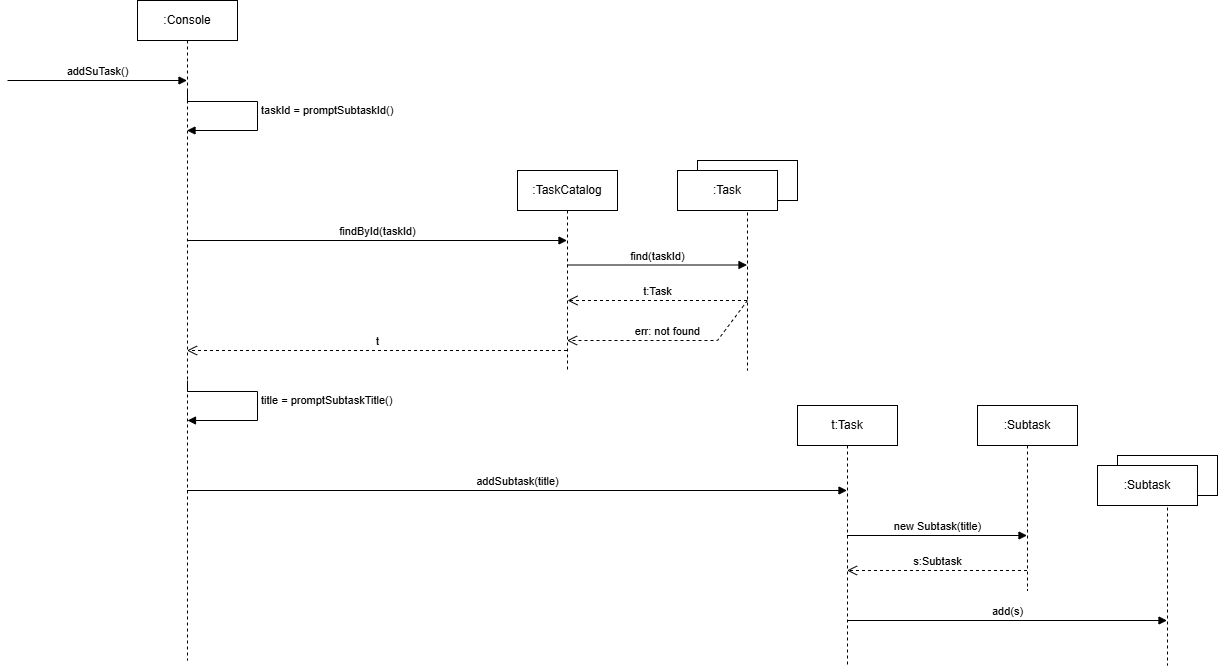

The diagram above was exported from draw.io. Its source (the exported page's mxGraphModel, read from the mxfile embedded in the PNG):
<mxGraphModel dx="1627" dy="844" grid="1" gridSize="10" guides="1" tooltips="1" connect="1" arrows="1" fold="1" page="1" pageScale="1" pageWidth="827" pageHeight="1169" math="0" shadow="0">
  <root>
    <mxCell id="0" />
    <mxCell id="1" parent="0" />
    <mxCell id="bP-RfpNvXQ2B6DFIPbiK-1" parent="1" style="shape=umlLifeline;perimeter=lifelinePerimeter;whiteSpace=wrap;html=1;container=1;dropTarget=0;collapsible=0;recursiveResize=0;outlineConnect=0;portConstraint=eastwest;newEdgeStyle={&quot;curved&quot;:0,&quot;rounded&quot;:0};" value=":Console" vertex="1">
      <mxGeometry height="660" width="100" x="380" y="180" as="geometry" />
    </mxCell>
    <mxCell id="bP-RfpNvXQ2B6DFIPbiK-2" edge="1" parent="1" style="html=1;verticalAlign=bottom;endArrow=block;curved=0;rounded=0;" value="addSuTask()">
      <mxGeometry relative="1" width="80" as="geometry">
        <mxPoint x="250" y="260" as="sourcePoint" />
        <mxPoint x="429.5" y="260" as="targetPoint" />
      </mxGeometry>
    </mxCell>
    <mxCell id="bP-RfpNvXQ2B6DFIPbiK-3" parent="1" style="shape=umlLifeline;perimeter=lifelinePerimeter;whiteSpace=wrap;html=1;container=1;dropTarget=0;collapsible=0;recursiveResize=0;outlineConnect=0;portConstraint=eastwest;newEdgeStyle={&quot;curved&quot;:0,&quot;rounded&quot;:0};" value=":TaskCatalog" vertex="1">
      <mxGeometry height="200" width="100" x="760" y="350" as="geometry" />
    </mxCell>
    <mxCell id="bP-RfpNvXQ2B6DFIPbiK-4" edge="1" parent="1" style="html=1;verticalAlign=bottom;endArrow=block;curved=0;rounded=0;" value="findById(taskId)">
      <mxGeometry relative="1" width="80" as="geometry">
        <mxPoint x="430" y="420" as="sourcePoint" />
        <mxPoint x="809.5" y="420" as="targetPoint" />
      </mxGeometry>
    </mxCell>
    <mxCell id="bP-RfpNvXQ2B6DFIPbiK-5" edge="1" parent="1" style="html=1;align=left;spacingLeft=2;endArrow=block;rounded=0;edgeStyle=orthogonalEdgeStyle;curved=0;rounded=0;exitX=0.5;exitY=0.4;exitDx=0;exitDy=0;exitPerimeter=0;" target="bP-RfpNvXQ2B6DFIPbiK-1" value="taskId = promptSubtaskId()">
      <mxGeometry relative="1" as="geometry">
        <Array as="points">
          <mxPoint x="430" y="281" />
          <mxPoint x="500" y="281" />
          <mxPoint x="500" y="310" />
        </Array>
        <mxPoint x="430" y="270" as="sourcePoint" />
        <mxPoint x="440" y="300" as="targetPoint" />
      </mxGeometry>
    </mxCell>
    <mxCell id="bP-RfpNvXQ2B6DFIPbiK-6" parent="1" style="shape=umlLifeline;perimeter=lifelinePerimeter;whiteSpace=wrap;html=1;container=1;dropTarget=0;collapsible=0;recursiveResize=0;outlineConnect=0;portConstraint=eastwest;newEdgeStyle={&quot;curved&quot;:0,&quot;rounded&quot;:0};" value="t:Task" vertex="1">
      <mxGeometry height="260" width="100" x="1040" y="585" as="geometry" />
    </mxCell>
    <mxCell id="bP-RfpNvXQ2B6DFIPbiK-7" edge="1" parent="1" style="html=1;verticalAlign=bottom;endArrow=open;dashed=1;endSize=8;curved=0;rounded=0;" value="t">
      <mxGeometry relative="1" as="geometry">
        <mxPoint as="offset" />
        <mxPoint x="809.5" y="530" as="sourcePoint" />
        <mxPoint x="429.5" y="530" as="targetPoint" />
      </mxGeometry>
    </mxCell>
    <mxCell id="bP-RfpNvXQ2B6DFIPbiK-10" edge="1" parent="1" style="html=1;verticalAlign=bottom;endArrow=block;curved=0;rounded=0;" target="bP-RfpNvXQ2B6DFIPbiK-6" value="addSubtask(title)">
      <mxGeometry relative="1" width="80" as="geometry">
        <mxPoint x="429.5" y="670" as="sourcePoint" />
        <mxPoint x="1199.5" y="670" as="targetPoint" />
      </mxGeometry>
    </mxCell>
    <mxCell id="bP-RfpNvXQ2B6DFIPbiK-11" edge="1" parent="1" style="html=1;align=left;spacingLeft=2;endArrow=block;rounded=0;edgeStyle=orthogonalEdgeStyle;curved=0;rounded=0;exitX=0.5;exitY=0.4;exitDx=0;exitDy=0;exitPerimeter=0;" value="title = promptSubtaskTitle()">
      <mxGeometry relative="1" as="geometry">
        <mxPoint as="offset" />
        <Array as="points">
          <mxPoint x="430" y="571" />
          <mxPoint x="500" y="571" />
          <mxPoint x="500" y="600" />
        </Array>
        <mxPoint x="430" y="560" as="sourcePoint" />
        <mxPoint x="430" y="600" as="targetPoint" />
      </mxGeometry>
    </mxCell>
    <mxCell id="bP-RfpNvXQ2B6DFIPbiK-12" parent="1" style="shape=umlLifeline;perimeter=lifelinePerimeter;whiteSpace=wrap;html=1;container=1;dropTarget=0;collapsible=0;recursiveResize=0;outlineConnect=0;portConstraint=eastwest;newEdgeStyle={&quot;curved&quot;:0,&quot;rounded&quot;:0};" value="" vertex="1">
      <mxGeometry height="210" width="100" x="940" y="340" as="geometry" />
    </mxCell>
    <mxCell id="bP-RfpNvXQ2B6DFIPbiK-13" parent="1" style="rounded=0;whiteSpace=wrap;html=1;" value=":Task" vertex="1">
      <mxGeometry height="40" width="100" x="920" y="350" as="geometry" />
    </mxCell>
    <mxCell id="bP-RfpNvXQ2B6DFIPbiK-14" edge="1" parent="1" style="html=1;verticalAlign=bottom;endArrow=block;curved=0;rounded=0;" value="find(taskId)">
      <mxGeometry relative="1" width="80" as="geometry">
        <mxPoint x="809.5" y="444.5" as="sourcePoint" />
        <mxPoint x="989.5" y="444.5" as="targetPoint" />
      </mxGeometry>
    </mxCell>
    <mxCell id="bP-RfpNvXQ2B6DFIPbiK-16" edge="1" parent="1" style="html=1;verticalAlign=bottom;endArrow=open;dashed=1;endSize=8;curved=0;rounded=0;" value="t:Task">
      <mxGeometry relative="1" as="geometry">
        <mxPoint as="offset" />
        <mxPoint x="989.5" y="480" as="sourcePoint" />
        <mxPoint x="810" y="480" as="targetPoint" />
      </mxGeometry>
    </mxCell>
    <mxCell id="bP-RfpNvXQ2B6DFIPbiK-17" edge="1" parent="1" style="html=1;verticalAlign=bottom;endArrow=open;dashed=1;endSize=8;curved=0;rounded=0;" target="bP-RfpNvXQ2B6DFIPbiK-3" value="err: not found">
      <mxGeometry relative="1" as="geometry">
        <mxPoint as="offset" />
        <Array as="points">
          <mxPoint x="960" y="520" />
        </Array>
        <mxPoint x="990" y="480" as="sourcePoint" />
        <mxPoint x="810" y="510" as="targetPoint" />
      </mxGeometry>
    </mxCell>
    <mxCell id="bP-RfpNvXQ2B6DFIPbiK-18" parent="1" style="shape=umlLifeline;perimeter=lifelinePerimeter;whiteSpace=wrap;html=1;container=1;dropTarget=0;collapsible=0;recursiveResize=0;outlineConnect=0;portConstraint=eastwest;newEdgeStyle={&quot;curved&quot;:0,&quot;rounded&quot;:0};" value=":Subtask" vertex="1">
      <mxGeometry height="185" width="100" x="1220" y="585" as="geometry" />
    </mxCell>
    <mxCell id="bP-RfpNvXQ2B6DFIPbiK-19" edge="1" parent="1" source="bP-RfpNvXQ2B6DFIPbiK-6" style="html=1;verticalAlign=bottom;endArrow=block;curved=0;rounded=0;" target="bP-RfpNvXQ2B6DFIPbiK-18" value="new Subtask(title)">
      <mxGeometry relative="1" width="80" as="geometry">
        <mxPoint x="780" y="660" as="sourcePoint" />
        <mxPoint x="1440.5" y="660" as="targetPoint" />
      </mxGeometry>
    </mxCell>
    <mxCell id="bP-RfpNvXQ2B6DFIPbiK-20" edge="1" parent="1" style="html=1;verticalAlign=bottom;endArrow=open;dashed=1;endSize=8;curved=0;rounded=0;" value="s:Subtask">
      <mxGeometry relative="1" as="geometry">
        <mxPoint as="offset" />
        <mxPoint x="1269.5" y="750" as="sourcePoint" />
        <mxPoint x="1089.5" y="750" as="targetPoint" />
      </mxGeometry>
    </mxCell>
    <mxCell id="bP-RfpNvXQ2B6DFIPbiK-21" parent="1" style="shape=umlLifeline;perimeter=lifelinePerimeter;whiteSpace=wrap;html=1;container=1;dropTarget=0;collapsible=0;recursiveResize=0;outlineConnect=0;portConstraint=eastwest;newEdgeStyle={&quot;curved&quot;:0,&quot;rounded&quot;:0};" value="" vertex="1">
      <mxGeometry height="210" width="100" x="1360" y="635" as="geometry" />
    </mxCell>
    <mxCell id="bP-RfpNvXQ2B6DFIPbiK-22" parent="1" style="rounded=0;whiteSpace=wrap;html=1;" value=":Subtask" vertex="1">
      <mxGeometry height="40" width="100" x="1340" y="645" as="geometry" />
    </mxCell>
    <mxCell id="bP-RfpNvXQ2B6DFIPbiK-23" edge="1" parent="1" style="html=1;verticalAlign=bottom;endArrow=block;curved=0;rounded=0;" value="add(s)">
      <mxGeometry relative="1" width="80" as="geometry">
        <mxPoint x="1089.5" y="800" as="sourcePoint" />
        <mxPoint x="1409.5" y="800" as="targetPoint" />
      </mxGeometry>
    </mxCell>
  </root>
</mxGraphModel>